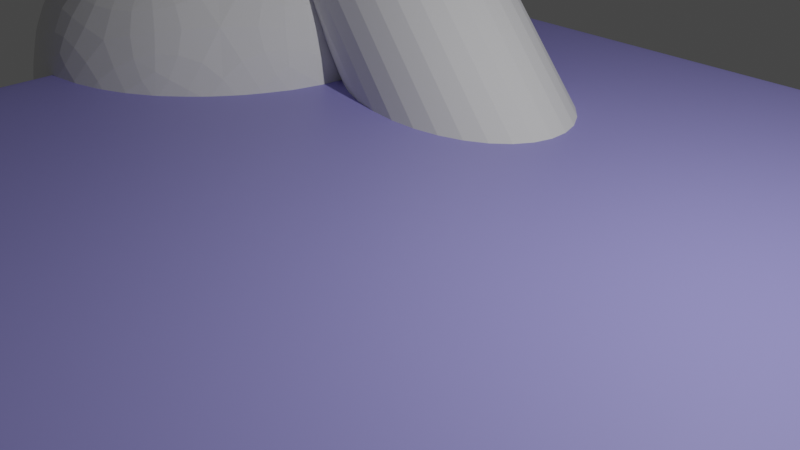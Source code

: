 # Source: boolOperations.blend  (saved by Blender 2.93.8; exported with 4.5.12 LTS)
import bpy
from mathutils import Matrix  # noqa: F401  (used for matrix-valued properties, if any)

bpy.ops.wm.read_factory_settings(use_empty=True)
scene = bpy.context.scene
scene.name = 'Scene'

# ---- collections
col_collection = bpy.data.collections.new('Collection'); scene.collection.children.link(col_collection)

# ---- materials (node trees are filled in below, after node groups)
mat_planemat = bpy.data.materials.new('PlaneMat')
mat_planemat.use_transparent_shadow = False

# ---- material node trees
mat_planemat.use_nodes = True; mat_planemat.node_tree.nodes.clear()
_N = mat_planemat.node_tree.nodes; _L = mat_planemat.node_tree.links
n0 = _N.new('ShaderNodeBsdfPrincipled'); n0.name = 'Principled BSDF'; n0.location = (10, 300)
n0.distribution = 'GGX'
n0.subsurface_method = 'BURLEY'
n0.inputs[0].default_value = (0.3499, 0.3293, 0.8, 1.0)
n0.inputs[3].default_value = 1.45
n0.inputs[27].default_value = (0.0, 0.0, 0.0, 1.0)
n0.inputs[28].default_value = 1.0
n1 = _N.new('ShaderNodeOutputMaterial'); n1.name = 'Material Output'; n1.location = (300, 300)
_L.new(n0.outputs[0], n1.inputs[0])
n1.is_active_output = True

# ---- world
world_world = bpy.data.worlds.new('World'); scene.world = world_world
world_world.use_nodes = True; world_world.node_tree.nodes.clear()
_N = world_world.node_tree.nodes; _L = world_world.node_tree.links
n0 = _N.new('ShaderNodeOutputWorld'); n0.name = 'World Output'; n0.location = (300, 300)
n1 = _N.new('ShaderNodeBackground'); n1.name = 'Background'; n1.location = (10, 300)
n1.inputs[0].default_value = (0.05088, 0.05088, 0.05088, 1.0)
_L.new(n1.outputs[0], n0.inputs[0])
n0.is_active_output = True
world_world.color = (0.05088, 0.05088, 0.05088)
world_world.use_sun_shadow = False
world_world.sun_shadow_jitter_overblur = 0.0

# ---- cameras
cam_camera = bpy.data.cameras.new('Camera')
cam_camera.clip_end = 100.0
cam_camera.ortho_scale = 7.314

# ---- lights
light_light = bpy.data.lights.new('Light', 'POINT')
light_light.transmission_factor = 0.0
light_light.energy = 1000.0
light_light.shadow_soft_size = 0.1
light_light.shadow_maximum_resolution = 0.006
light_light.use_absolute_resolution = True

# ---- meshes
me_cube = bpy.data.meshes.new('Cube')
me_cube.from_pydata([(1.0, 1.0, 1.0), (1.0, 1.0, -1.0), (1.0, -1.0, 1.0), (1.0, -1.0, -1.0), (-1.0, 1.0, 1.0), (-1.0, 1.0, -1.0), (-1.0, -1.0, 1.0), (-1.0, -1.0, -1.0)], [], [(0, 4, 6, 2), (3, 2, 6, 7), (7, 6, 4, 5), (5, 1, 3, 7), (1, 0, 2, 3), (5, 4, 0, 1)])
_uv = me_cube.uv_layers.new(name='UVMap')
_uv.uv.foreach_set('vector', [0.625, 0.5, 0.875, 0.5, 0.875, 0.75, 0.625, 0.75, 0.375, 0.75, 0.625, 0.75, 0.625, 1.0, 0.375, 1.0, 0.375, 0.0, 0.625, 0.0, 0.625, 0.25, 0.375, 0.25, 0.125, 0.5, 0.375, 0.5, 0.375, 0.75, 0.125, 0.75, 0.375, 0.5, 0.625, 0.5, 0.625, 0.75, 0.375, 0.75, 0.375, 0.25, 0.625, 0.25, 0.625, 0.5, 0.375, 0.5])
me_cube.materials.append(mat_planemat)
me_cube.use_remesh_preserve_volume = False
me_cube.use_remesh_preserve_attributes = False
me_cube.use_mirror_vertex_groups = False
me_cube.update()
me_cylinder = bpy.data.meshes.new('Cylinder')
me_cylinder.from_pydata([(0.0, 1.0, -1.0), (0.0, 1.0, 1.0), (0.1951, 0.9808, -1.0), (0.1951, 0.9808, 1.0), (0.3827, 0.9239, -1.0), (0.3827, 0.9239, 1.0), (0.5556, 0.8315, -1.0), (0.5556, 0.8315, 1.0), (0.7071, 0.7071, -1.0), (0.7071, 0.7071, 1.0), (0.8315, 0.5556, -1.0), (0.8315, 0.5556, 1.0), (0.9239, 0.3827, -1.0), (0.9239, 0.3827, 1.0), (0.9808, 0.1951, -1.0), (0.9808, 0.1951, 1.0), (1.0, 7.55e-08, -1.0), (1.0, 7.55e-08, 1.0), (0.9808, -0.1951, -1.0), (0.9808, -0.1951, 1.0), (0.9239, -0.3827, -1.0), (0.9239, -0.3827, 1.0), (0.8315, -0.5556, -1.0), (0.8315, -0.5556, 1.0), (0.7071, -0.7071, -1.0), (0.7071, -0.7071, 1.0), (0.5556, -0.8315, -1.0), (0.5556, -0.8315, 1.0), (0.3827, -0.9239, -1.0), (0.3827, -0.9239, 1.0), (0.1951, -0.9808, -1.0), (0.1951, -0.9808, 1.0), (-3.258e-07, -1.0, -1.0), (-3.258e-07, -1.0, 1.0), (-0.1951, -0.9808, -1.0), (-0.1951, -0.9808, 1.0), (-0.3827, -0.9239, -1.0), (-0.3827, -0.9239, 1.0), (-0.5556, -0.8315, -1.0), (-0.5556, -0.8315, 1.0), (-0.7071, -0.7071, -1.0), (-0.7071, -0.7071, 1.0), (-0.8315, -0.5556, -1.0), (-0.8315, -0.5556, 1.0), (-0.9239, -0.3827, -1.0), (-0.9239, -0.3827, 1.0), (-0.9808, -0.1951, -1.0), (-0.9808, -0.1951, 1.0), (-1.0, 9.656e-07, -1.0), (-1.0, 9.656e-07, 1.0), (-0.9808, 0.1951, -1.0), (-0.9808, 0.1951, 1.0), (-0.9239, 0.3827, -1.0), (-0.9239, 0.3827, 1.0), (-0.8315, 0.5556, -1.0), (-0.8315, 0.5556, 1.0), (-0.7071, 0.7071, -1.0), (-0.7071, 0.7071, 1.0), (-0.5556, 0.8315, -1.0), (-0.5556, 0.8315, 1.0), (-0.3827, 0.9239, -1.0), (-0.3827, 0.9239, 1.0), (-0.1951, 0.9808, -1.0), (-0.1951, 0.9808, 1.0)], [], [(0, 1, 3, 2), (2, 3, 5, 4), (4, 5, 7, 6), (6, 7, 9, 8), (8, 9, 11, 10), (10, 11, 13, 12), (12, 13, 15, 14), (14, 15, 17, 16), (16, 17, 19, 18), (18, 19, 21, 20), (20, 21, 23, 22), (22, 23, 25, 24), (24, 25, 27, 26), (26, 27, 29, 28), (28, 29, 31, 30), (30, 31, 33, 32), (32, 33, 35, 34), (34, 35, 37, 36), (36, 37, 39, 38), (38, 39, 41, 40), (40, 41, 43, 42), (42, 43, 45, 44), (44, 45, 47, 46), (46, 47, 49, 48), (48, 49, 51, 50), (50, 51, 53, 52), (52, 53, 55, 54), (54, 55, 57, 56), (56, 57, 59, 58), (58, 59, 61, 60), (3, 1, 63, 61, 59, 57, 55, 53, 51, 49, 47, 45, 43, 41, 39, 37, 35, 33, 31, 29, 27, 25, 23, 21, 19, 17, 15, 13, 11, 9, 7, 5), (60, 61, 63, 62), (62, 63, 1, 0), (0, 2, 4, 6, 8, 10, 12, 14, 16, 18, 20, 22, 24, 26, 28, 30, 32, 34, 36, 38, 40, 42, 44, 46, 48, 50, 52, 54, 56, 58, 60, 62)])
_k = set([(0, 2), (0, 62), (1, 3), (1, 63), (2, 4), (3, 5), (4, 6), (5, 7), (6, 8), (7, 9), (8, 10), (9, 11), (10, 12), (11, 13), (12, 14), (13, 15), (14, 16), (15, 17), (16, 18), (17, 19), (18, 20), (19, 21), (20, 22), (21, 23), (22, 24), (23, 25), (24, 26), (25, 27), (26, 28), (27, 29), (28, 30), (29, 31), (30, 32), (31, 33), (32, 34), (33, 35), (34, 36), (35, 37), (36, 38), (37, 39), (38, 40), (39, 41), (40, 42), (41, 43), (42, 44), (43, 45), (44, 46), (45, 47), (46, 48), (47, 49), (48, 50), (49, 51), (50, 52), (51, 53), (52, 54), (53, 55), (54, 56), (55, 57), (56, 58), (57, 59), (58, 60), (59, 61), (60, 62), (61, 63)])
me_cylinder.attributes.new('sharp_edge', 'BOOLEAN', 'EDGE').data.foreach_set('value', [ (min(e.vertices), max(e.vertices)) in _k for e in me_cylinder.edges])
_uv = me_cylinder.uv_layers.new(name='UVMap')
_uv.uv.foreach_set('vector', [1.0, 0.5, 1.0, 1.0, 0.9688, 1.0, 0.9688, 0.5, 0.9688, 0.5, 0.9688, 1.0, 0.9375, 1.0, 0.9375, 0.5, 0.9375, 0.5, 0.9375, 1.0, 0.9062, 1.0, 0.9062, 0.5, 0.9062, 0.5, 0.9062, 1.0, 0.875, 1.0, 0.875, 0.5, 0.875, 0.5, 0.875, 1.0, 0.8438, 1.0, 0.8438, 0.5, 0.8438, 0.5, 0.8438, 1.0, 0.8125, 1.0, 0.8125, 0.5, 0.8125, 0.5, 0.8125, 1.0, 0.7812, 1.0, 0.7812, 0.5, 0.7812, 0.5, 0.7812, 1.0, 0.75, 1.0, 0.75, 0.5, 0.75, 0.5, 0.75, 1.0, 0.7188, 1.0, 0.7188, 0.5, 0.7188, 0.5, 0.7188, 1.0, 0.6875, 1.0, 0.6875, 0.5, 0.6875, 0.5, 0.6875, 1.0, 0.6562, 1.0, 0.6562, 0.5, 0.6562, 0.5, 0.6562, 1.0, 0.625, 1.0, 0.625, 0.5, 0.625, 0.5, 0.625, 1.0, 0.5938, 1.0, 0.5938, 0.5, 0.5938, 0.5, 0.5938, 1.0, 0.5625, 1.0, 0.5625, 0.5, 0.5625, 0.5, 0.5625, 1.0, 0.5312, 1.0, 0.5312, 0.5, 0.5312, 0.5, 0.5312, 1.0, 0.5, 1.0, 0.5, 0.5, 0.5, 0.5, 0.5, 1.0, 0.4688, 1.0, 0.4688, 0.5, 0.4688, 0.5, 0.4688, 1.0, 0.4375, 1.0, 0.4375, 0.5, 0.4375, 0.5, 0.4375, 1.0, 0.4062, 1.0, 0.4062, 0.5, 0.4062, 0.5, 0.4062, 1.0, 0.375, 1.0, 0.375, 0.5, 0.375, 0.5, 0.375, 1.0, 0.3438, 1.0, 0.3438, 0.5, 0.3438, 0.5, 0.3438, 1.0, 0.3125, 1.0, 0.3125, 0.5, 0.3125, 0.5, 0.3125, 1.0, 0.2812, 1.0, 0.2812, 0.5, 0.2812, 0.5, 0.2812, 1.0, 0.25, 1.0, 0.25, 0.5, 0.25, 0.5, 0.25, 1.0, 0.2188, 1.0, 0.2188, 0.5, 0.2188, 0.5, 0.2188, 1.0, 0.1875, 1.0, 0.1875, 0.5, 0.1875, 0.5, 0.1875, 1.0, 0.1562, 1.0, 0.1562, 0.5, 0.1562, 0.5, 0.1562, 1.0, 0.125, 1.0, 0.125, 0.5, 0.125, 0.5, 0.125, 1.0, 0.09375, 1.0, 0.09375, 0.5, 0.09375, 0.5, 0.09375, 1.0, 0.0625, 1.0, 0.0625, 0.5, 0.2968, 0.4854, 0.25, 0.49, 0.2032, 0.4854, 0.1582, 0.4717, 0.1167, 0.4496, 0.08029, 0.4197, 0.05045, 0.3833, 0.02827, 0.3418, 0.01461, 0.2968, 0.01, 0.25, 0.01461, 0.2032, 0.02827, 0.1582, 0.05045, 0.1167, 0.08029, 0.08029, 0.1167, 0.05045, 0.1582, 0.02827, 0.2032, 0.01461, 0.25, 0.01, 0.2968, 0.01461, 0.3418, 0.02827, 0.3833, 0.05045, 0.4197, 0.08029, 0.4496, 0.1167, 0.4717, 0.1582, 0.4854, 0.2032, 0.49, 0.25, 0.4854, 0.2968, 0.4717, 0.3418, 0.4496, 0.3833, 0.4197, 0.4197, 0.3833, 0.4496, 0.3418, 0.4717, 0.0625, 0.5, 0.0625, 1.0, 0.03125, 1.0, 0.03125, 0.5, 0.03125, 0.5, 0.03125, 1.0, 0.0, 1.0, 0.0, 0.5, 0.75, 0.49, 0.7968, 0.4854, 0.8418, 0.4717, 0.8833, 0.4496, 0.9197, 0.4197, 0.9496, 0.3833, 0.9717, 0.3418, 0.9854, 0.2968, 0.99, 0.25, 0.9854, 0.2032, 0.9717, 0.1582, 0.9496, 0.1167, 0.9197, 0.08029, 0.8833, 0.05045, 0.8418, 0.02827, 0.7968, 0.01461, 0.75, 0.01, 0.7032, 0.01461, 0.6582, 0.02827, 0.6167, 0.05045, 0.5803, 0.08029, 0.5504, 0.1167, 0.5283, 0.1582, 0.5146, 0.2032, 0.51, 0.25, 0.5146, 0.2968, 0.5283, 0.3418, 0.5504, 0.3833, 0.5803, 0.4197, 0.6167, 0.4496, 0.6582, 0.4717, 0.7032, 0.4854])
me_cylinder.use_remesh_fix_poles = True
me_cylinder.use_remesh_preserve_attributes = False
me_cylinder.use_mirror_vertex_groups = False
me_cylinder.update()
me_icosphere = bpy.data.meshes.new('Icosphere')
me_icosphere.from_pydata([(0.0, 0.0, -1.0), (0.7236, -0.5257, -0.4472), (-0.2764, -0.8506, -0.4472), (-0.8944, 0.0, -0.4472), (-0.2764, 0.8506, -0.4472), (0.7236, 0.5257, -0.4472), (0.2764, -0.8506, 0.4472), (-0.7236, -0.5257, 0.4472), (-0.7236, 0.5257, 0.4472), (0.2764, 0.8506, 0.4472), (0.8944, 0.0, 0.4472), (0.0, 0.0, 1.0), (-0.1625, -0.5, -0.8507), (0.4253, -0.309, -0.8507), (0.2629, -0.809, -0.5257), (0.8506, 0.0, -0.5257), (0.4253, 0.309, -0.8507), (-0.5257, 0.0, -0.8507), (-0.6882, -0.5, -0.5257), (-0.1625, 0.5, -0.8507), (-0.6882, 0.5, -0.5257), (0.2629, 0.809, -0.5257), (0.9511, -0.309, 0.0), (0.9511, 0.309, 0.0), (0.0, -1.0, 0.0), (0.5878, -0.809, 0.0), (-0.9511, -0.309, 0.0), (-0.5878, -0.809, 0.0), (-0.5878, 0.809, 0.0), (-0.9511, 0.309, 0.0), (0.5878, 0.809, 0.0), (0.0, 1.0, 0.0), (0.6882, -0.5, 0.5257), (-0.2629, -0.809, 0.5257), (-0.8506, 0.0, 0.5257), (-0.2629, 0.809, 0.5257), (0.6882, 0.5, 0.5257), (0.1625, -0.5, 0.8507), (0.5257, 0.0, 0.8507), (-0.4253, -0.309, 0.8507), (-0.4253, 0.309, 0.8507), (0.1625, 0.5, 0.8507)], [], [(0, 13, 12), (1, 13, 15), (0, 12, 17), (0, 17, 19), (0, 19, 16), (1, 15, 22), (2, 14, 24), (3, 18, 26), (4, 20, 28), (5, 21, 30), (1, 22, 25), (2, 24, 27), (3, 26, 29), (4, 28, 31), (5, 30, 23), (6, 32, 37), (7, 33, 39), (8, 34, 40), (9, 35, 41), (10, 36, 38), (38, 41, 11), (38, 36, 41), (36, 9, 41), (41, 40, 11), (41, 35, 40), (35, 8, 40), (40, 39, 11), (40, 34, 39), (34, 7, 39), (39, 37, 11), (39, 33, 37), (33, 6, 37), (37, 38, 11), (37, 32, 38), (32, 10, 38), (23, 36, 10), (23, 30, 36), (30, 9, 36), (31, 35, 9), (31, 28, 35), (28, 8, 35), (29, 34, 8), (29, 26, 34), (26, 7, 34), (27, 33, 7), (27, 24, 33), (24, 6, 33), (25, 32, 6), (25, 22, 32), (22, 10, 32), (30, 31, 9), (30, 21, 31), (21, 4, 31), (28, 29, 8), (28, 20, 29), (20, 3, 29), (26, 27, 7), (26, 18, 27), (18, 2, 27), (24, 25, 6), (24, 14, 25), (14, 1, 25), (22, 23, 10), (22, 15, 23), (15, 5, 23), (16, 21, 5), (16, 19, 21), (19, 4, 21), (19, 20, 4), (19, 17, 20), (17, 3, 20), (17, 18, 3), (17, 12, 18), (12, 2, 18), (15, 16, 5), (15, 13, 16), (13, 0, 16), (12, 14, 2), (12, 13, 14), (13, 1, 14)])
_uv = me_icosphere.uv_layers.new(name='UVMap')
_uv.uv.foreach_set('vector', [0.8182, 0.0, 0.7727, 0.07873, 0.8636, 0.07873, 0.7273, 0.1575, 0.6818, 0.07873, 0.6364, 0.1575, 0.09091, 0.0, 0.04545, 0.07873, 0.1364, 0.07873, 0.2727, 0.0, 0.2273, 0.07873, 0.3182, 0.07873, 0.4545, 0.0, 0.4091, 0.07873, 0.5, 0.07873, 0.7273, 0.1575, 0.6364, 0.1575, 0.6818, 0.2362, 0.9091, 0.1575, 0.8182, 0.1575, 0.8636, 0.2362, 0.1818, 0.1575, 0.09091, 0.1575, 0.1364, 0.2362, 0.3636, 0.1575, 0.2727, 0.1575, 0.3182, 0.2362, 0.5455, 0.1575, 0.4545, 0.1575, 0.5, 0.2362, 0.7273, 0.1575, 0.6818, 0.2362, 0.7727, 0.2362, 0.9091, 0.1575, 0.8636, 0.2362, 0.9545, 0.2362, 0.1818, 0.1575, 0.1364, 0.2362, 0.2273, 0.2362, 0.3636, 0.1575, 0.3182, 0.2362, 0.4091, 0.2362, 0.5455, 0.1575, 0.5, 0.2362, 0.5909, 0.2362, 0.8182, 0.3149, 0.7273, 0.3149, 0.7727, 0.3937, 1.0, 0.3149, 0.9091, 0.3149, 0.9545, 0.3937, 0.2727, 0.3149, 0.1818, 0.3149, 0.2273, 0.3937, 0.4545, 0.3149, 0.3636, 0.3149, 0.4091, 0.3937, 0.6364, 0.3149, 0.5455, 0.3149, 0.5909, 0.3937, 0.5909, 0.3937, 0.5, 0.3937, 0.5455, 0.4724, 0.5909, 0.3937, 0.5455, 0.3149, 0.5, 0.3937, 0.5455, 0.3149, 0.4545, 0.3149, 0.5, 0.3937, 0.4091, 0.3937, 0.3182, 0.3937, 0.3636, 0.4724, 0.4091, 0.3937, 0.3636, 0.3149, 0.3182, 0.3937, 0.3636, 0.3149, 0.2727, 0.3149, 0.3182, 0.3937, 0.2273, 0.3937, 0.1364, 0.3937, 0.1818, 0.4724, 0.2273, 0.3937, 0.1818, 0.3149, 0.1364, 0.3937, 0.1818, 0.3149, 0.09091, 0.3149, 0.1364, 0.3937, 0.9545, 0.3937, 0.8636, 0.3937, 0.9091, 0.4724, 0.9545, 0.3937, 0.9091, 0.3149, 0.8636, 0.3937, 0.9091, 0.3149, 0.8182, 0.3149, 0.8636, 0.3937, 0.7727, 0.3937, 0.6818, 0.3937, 0.7273, 0.4724, 0.7727, 0.3937, 0.7273, 0.3149, 0.6818, 0.3937, 0.7273, 0.3149, 0.6364, 0.3149, 0.6818, 0.3937, 0.5909, 0.2362, 0.5455, 0.3149, 0.6364, 0.3149, 0.5909, 0.2362, 0.5, 0.2362, 0.5455, 0.3149, 0.5, 0.2362, 0.4545, 0.3149, 0.5455, 0.3149, 0.4091, 0.2362, 0.3636, 0.3149, 0.4545, 0.3149, 0.4091, 0.2362, 0.3182, 0.2362, 0.3636, 0.3149, 0.3182, 0.2362, 0.2727, 0.3149, 0.3636, 0.3149, 0.2273, 0.2362, 0.1818, 0.3149, 0.2727, 0.3149, 0.2273, 0.2362, 0.1364, 0.2362, 0.1818, 0.3149, 0.1364, 0.2362, 0.09091, 0.3149, 0.1818, 0.3149, 0.9545, 0.2362, 0.9091, 0.3149, 1.0, 0.3149, 0.9545, 0.2362, 0.8636, 0.2362, 0.9091, 0.3149, 0.8636, 0.2362, 0.8182, 0.3149, 0.9091, 0.3149, 0.7727, 0.2362, 0.7273, 0.3149, 0.8182, 0.3149, 0.7727, 0.2362, 0.6818, 0.2362, 0.7273, 0.3149, 0.6818, 0.2362, 0.6364, 0.3149, 0.7273, 0.3149, 0.5, 0.2362, 0.4091, 0.2362, 0.4545, 0.3149, 0.5, 0.2362, 0.4545, 0.1575, 0.4091, 0.2362, 0.4545, 0.1575, 0.3636, 0.1575, 0.4091, 0.2362, 0.3182, 0.2362, 0.2273, 0.2362, 0.2727, 0.3149, 0.3182, 0.2362, 0.2727, 0.1575, 0.2273, 0.2362, 0.2727, 0.1575, 0.1818, 0.1575, 0.2273, 0.2362, 0.1364, 0.2362, 0.04545, 0.2362, 0.09091, 0.3149, 0.1364, 0.2362, 0.09091, 0.1575, 0.04545, 0.2362, 0.09091, 0.1575, 0.0, 0.1575, 0.04545, 0.2362, 0.8636, 0.2362, 0.7727, 0.2362, 0.8182, 0.3149, 0.8636, 0.2362, 0.8182, 0.1575, 0.7727, 0.2362, 0.8182, 0.1575, 0.7273, 0.1575, 0.7727, 0.2362, 0.6818, 0.2362, 0.5909, 0.2362, 0.6364, 0.3149, 0.6818, 0.2362, 0.6364, 0.1575, 0.5909, 0.2362, 0.6364, 0.1575, 0.5455, 0.1575, 0.5909, 0.2362, 0.5, 0.07873, 0.4545, 0.1575, 0.5455, 0.1575, 0.5, 0.07873, 0.4091, 0.07873, 0.4545, 0.1575, 0.4091, 0.07873, 0.3636, 0.1575, 0.4545, 0.1575, 0.3182, 0.07873, 0.2727, 0.1575, 0.3636, 0.1575, 0.3182, 0.07873, 0.2273, 0.07873, 0.2727, 0.1575, 0.2273, 0.07873, 0.1818, 0.1575, 0.2727, 0.1575, 0.1364, 0.07873, 0.09091, 0.1575, 0.1818, 0.1575, 0.1364, 0.07873, 0.04545, 0.07873, 0.09091, 0.1575, 0.04545, 0.07873, 0.0, 0.1575, 0.09091, 0.1575, 0.6364, 0.1575, 0.5909, 0.07873, 0.5455, 0.1575, 0.6364, 0.1575, 0.6818, 0.07873, 0.5909, 0.07873, 0.6818, 0.07873, 0.6364, 0.0, 0.5909, 0.07873, 0.8636, 0.07873, 0.8182, 0.1575, 0.9091, 0.1575, 0.8636, 0.07873, 0.7727, 0.07873, 0.8182, 0.1575, 0.7727, 0.07873, 0.7273, 0.1575, 0.8182, 0.1575])
me_icosphere.use_remesh_fix_poles = True
me_icosphere.use_remesh_preserve_attributes = False
me_icosphere.use_mirror_vertex_groups = False
me_icosphere.update()

# ---- objects
ob_cube = bpy.data.objects.new('Cube', me_cube)
ob_light = bpy.data.objects.new('Light', light_light)
ob_camera = bpy.data.objects.new('Camera', cam_camera)
ob_cylinder = bpy.data.objects.new('Cylinder', me_cylinder)
ob_icosphere = bpy.data.objects.new('Icosphere', me_icosphere)

# ---- transforms, parenting, visibility, modifiers, constraints
ob_cube.location = (0.0, 0.0, 0.0)
ob_cube.scale = (6.242, 6.242, 0.1396)
ob_cube.lock_rotations_4d = False
ob_cube.empty_display_type = 'ARROWS'
ob_cube.lineart.crease_threshold = 0.0
_m = ob_cube.modifiers.new('Bevel', 'BEVEL')
_m.width = 0.26
_m.width_pct = 0.26
_m.segments = 9
ob_light.location = (4.076, 1.005, 5.904)
ob_light.rotation_euler = (0.6503, 0.05522, 1.866)
ob_light.lock_rotations_4d = False
ob_light.empty_display_type = 'ARROWS'
ob_light.color = (0.0, 0.0, 0.0, 0.0)
ob_light.lineart.crease_threshold = 0.0
ob_camera.location = (7.359, -6.926, 4.958)
ob_camera.rotation_euler = (1.109, 0.0, 0.8149)
ob_camera.lock_rotations_4d = False
ob_camera.empty_display_type = 'ARROWS'
ob_camera.color = (0.0, 0.0, 0.0, 0.0)
ob_camera.display_type = 'WIRE'
ob_camera.lineart.crease_threshold = 0.0
ob_cylinder.location = (-1.883, 2.852, 0.0)
ob_cylinder.rotation_euler = (-0.8049, -0.3816, 0.9897)
ob_cylinder.scale = (1.27, 1.27, 2.604)
ob_cylinder.lineart.crease_threshold = 0.0
ob_icosphere.location = (-6.106, 2.22, -0.5509)
ob_icosphere.scale = (3.069, 3.069, 3.069)
ob_icosphere.lineart.crease_threshold = 0.0
_m = ob_icosphere.modifiers.new('Subdivision', 'SUBSURF')
_m.levels = 3

# ---- collection membership
col_collection.objects.link(ob_cube)
col_collection.objects.link(ob_light)
col_collection.objects.link(ob_camera)
col_collection.objects.link(ob_cylinder)
col_collection.objects.link(ob_icosphere)

# ---- scene / render settings (as saved in the file)
scene.camera = ob_camera
scene.frame_start = 1; scene.frame_end = 250; scene.frame_set(1)
scene.render.engine = 'BLENDER_EEVEE_NEXT'
scene.cycles.use_denoising = False
scene.cycles.samples = 128
scene.cycles.sampling_pattern = 'TABULATED_SOBOL'
scene.cycles.use_adaptive_sampling = False
scene.cycles.use_light_tree = False
scene.view_settings.view_transform = 'Filmic'
bpy.context.view_layer.update()
